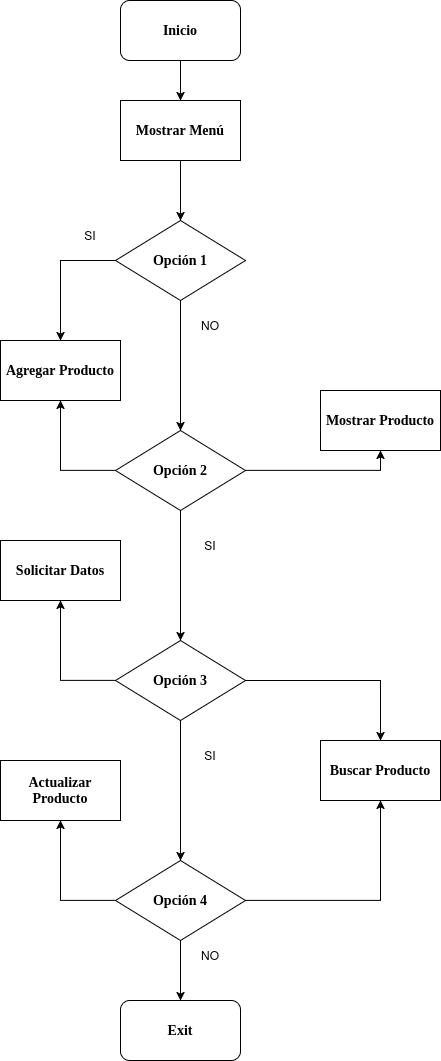

The diagram above was exported from draw.io. Its source (the exported page's mxGraphModel, read from the mxfile embedded in the PNG):
<mxGraphModel dx="1544" dy="795" grid="1" gridSize="10" guides="1" tooltips="1" connect="1" arrows="1" fold="1" page="1" pageScale="1" pageWidth="827" pageHeight="1169" math="0" shadow="0">
  <root>
    <mxCell id="0" />
    <mxCell id="1" parent="0" />
    <mxCell id="Fjz1a4pPPES0FZZe83j8-15" edge="1" parent="1" source="Fjz1a4pPPES0FZZe83j8-1" style="edgeStyle=orthogonalEdgeStyle;rounded=0;orthogonalLoop=1;jettySize=auto;html=1;exitX=0.5;exitY=1;exitDx=0;exitDy=0;entryX=0.5;entryY=0;entryDx=0;entryDy=0;" target="Fjz1a4pPPES0FZZe83j8-3">
      <mxGeometry relative="1" as="geometry" />
    </mxCell>
    <mxCell id="Fjz1a4pPPES0FZZe83j8-1" parent="1" style="rounded=0;whiteSpace=wrap;html=1;" value="&lt;font face=&quot;Times New Roman&quot; style=&quot;font-size: 14px;&quot;&gt;&lt;b&gt;Mostrar Menú&lt;/b&gt;&lt;/font&gt;" vertex="1">
      <mxGeometry height="60" width="120" x="320" y="120" as="geometry" />
    </mxCell>
    <mxCell id="Fjz1a4pPPES0FZZe83j8-14" edge="1" parent="1" source="Fjz1a4pPPES0FZZe83j8-2" style="edgeStyle=orthogonalEdgeStyle;rounded=0;orthogonalLoop=1;jettySize=auto;html=1;entryX=0.5;entryY=0;entryDx=0;entryDy=0;" target="Fjz1a4pPPES0FZZe83j8-1">
      <mxGeometry relative="1" as="geometry" />
    </mxCell>
    <mxCell id="Fjz1a4pPPES0FZZe83j8-2" parent="1" style="rounded=1;whiteSpace=wrap;html=1;" value="&lt;div&gt;&lt;b&gt;&lt;font face=&quot;Times New Roman&quot; style=&quot;font-size: 14px;&quot;&gt;Inicio&lt;/font&gt;&lt;/b&gt;&lt;/div&gt;" vertex="1">
      <mxGeometry height="60" width="120" x="320" y="20" as="geometry" />
    </mxCell>
    <mxCell id="Fjz1a4pPPES0FZZe83j8-16" edge="1" parent="1" source="Fjz1a4pPPES0FZZe83j8-3" style="edgeStyle=orthogonalEdgeStyle;rounded=0;orthogonalLoop=1;jettySize=auto;html=1;exitX=0.5;exitY=1;exitDx=0;exitDy=0;entryX=0.5;entryY=0;entryDx=0;entryDy=0;" target="Fjz1a4pPPES0FZZe83j8-5">
      <mxGeometry relative="1" as="geometry" />
    </mxCell>
    <mxCell id="Fjz1a4pPPES0FZZe83j8-22" edge="1" parent="1" source="Fjz1a4pPPES0FZZe83j8-3" style="edgeStyle=orthogonalEdgeStyle;rounded=0;orthogonalLoop=1;jettySize=auto;html=1;exitX=0;exitY=0.5;exitDx=0;exitDy=0;entryX=0.5;entryY=0;entryDx=0;entryDy=0;" target="Fjz1a4pPPES0FZZe83j8-4">
      <mxGeometry relative="1" as="geometry" />
    </mxCell>
    <mxCell id="Fjz1a4pPPES0FZZe83j8-3" parent="1" style="rhombus;whiteSpace=wrap;html=1;" value="&lt;font face=&quot;Times New Roman&quot; style=&quot;font-size: 14px;&quot;&gt;&lt;b&gt;Opción 1&lt;/b&gt;&lt;/font&gt;" vertex="1">
      <mxGeometry height="80" width="130" x="315" y="240" as="geometry" />
    </mxCell>
    <mxCell id="Fjz1a4pPPES0FZZe83j8-4" parent="1" style="rounded=0;whiteSpace=wrap;html=1;" value="&lt;font face=&quot;Times New Roman&quot; style=&quot;font-size: 14px;&quot;&gt;&lt;b&gt;Agregar Producto&lt;/b&gt;&lt;/font&gt;" vertex="1">
      <mxGeometry height="60" width="120" x="200" y="360" as="geometry" />
    </mxCell>
    <mxCell id="Fjz1a4pPPES0FZZe83j8-17" edge="1" parent="1" source="Fjz1a4pPPES0FZZe83j8-5" style="edgeStyle=orthogonalEdgeStyle;rounded=0;orthogonalLoop=1;jettySize=auto;html=1;exitX=0.5;exitY=1;exitDx=0;exitDy=0;entryX=0.5;entryY=0;entryDx=0;entryDy=0;" target="Fjz1a4pPPES0FZZe83j8-8">
      <mxGeometry relative="1" as="geometry" />
    </mxCell>
    <mxCell id="Fjz1a4pPPES0FZZe83j8-20" edge="1" parent="1" source="Fjz1a4pPPES0FZZe83j8-5" style="edgeStyle=orthogonalEdgeStyle;rounded=0;orthogonalLoop=1;jettySize=auto;html=1;exitX=0;exitY=0.5;exitDx=0;exitDy=0;entryX=0.5;entryY=1;entryDx=0;entryDy=0;" target="Fjz1a4pPPES0FZZe83j8-4">
      <mxGeometry relative="1" as="geometry" />
    </mxCell>
    <mxCell id="Fjz1a4pPPES0FZZe83j8-21" edge="1" parent="1" source="Fjz1a4pPPES0FZZe83j8-5" style="edgeStyle=orthogonalEdgeStyle;rounded=0;orthogonalLoop=1;jettySize=auto;html=1;exitX=1;exitY=0.5;exitDx=0;exitDy=0;entryX=0.5;entryY=1;entryDx=0;entryDy=0;" target="Fjz1a4pPPES0FZZe83j8-6">
      <mxGeometry relative="1" as="geometry" />
    </mxCell>
    <mxCell id="Fjz1a4pPPES0FZZe83j8-5" parent="1" style="rhombus;whiteSpace=wrap;html=1;" value="&lt;font face=&quot;Times New Roman&quot; style=&quot;font-size: 14px;&quot;&gt;&lt;b&gt;Opción 2&lt;/b&gt;&lt;/font&gt;" vertex="1">
      <mxGeometry height="80" width="130" x="315" y="450" as="geometry" />
    </mxCell>
    <mxCell id="Fjz1a4pPPES0FZZe83j8-6" parent="1" style="rounded=0;whiteSpace=wrap;html=1;" value="&lt;font face=&quot;Times New Roman&quot; style=&quot;font-size: 14px;&quot;&gt;&lt;b&gt;Mostrar Producto&lt;/b&gt;&lt;/font&gt;" vertex="1">
      <mxGeometry height="60" width="120" x="520" y="410" as="geometry" />
    </mxCell>
    <mxCell id="Fjz1a4pPPES0FZZe83j8-7" parent="1" style="rounded=0;whiteSpace=wrap;html=1;" value="&lt;font face=&quot;Times New Roman&quot; style=&quot;font-size: 14px;&quot;&gt;&lt;b&gt;Solicitar Datos&lt;/b&gt;&lt;/font&gt;" vertex="1">
      <mxGeometry height="60" width="120" x="200" y="560" as="geometry" />
    </mxCell>
    <mxCell id="Fjz1a4pPPES0FZZe83j8-18" edge="1" parent="1" source="Fjz1a4pPPES0FZZe83j8-8" style="edgeStyle=orthogonalEdgeStyle;rounded=0;orthogonalLoop=1;jettySize=auto;html=1;exitX=0.5;exitY=1;exitDx=0;exitDy=0;entryX=0.5;entryY=0;entryDx=0;entryDy=0;" target="Fjz1a4pPPES0FZZe83j8-11">
      <mxGeometry relative="1" as="geometry" />
    </mxCell>
    <mxCell id="Fjz1a4pPPES0FZZe83j8-23" edge="1" parent="1" source="Fjz1a4pPPES0FZZe83j8-8" style="edgeStyle=orthogonalEdgeStyle;rounded=0;orthogonalLoop=1;jettySize=auto;html=1;exitX=0;exitY=0.5;exitDx=0;exitDy=0;entryX=0.5;entryY=1;entryDx=0;entryDy=0;" target="Fjz1a4pPPES0FZZe83j8-7">
      <mxGeometry relative="1" as="geometry" />
    </mxCell>
    <mxCell id="Fjz1a4pPPES0FZZe83j8-24" edge="1" parent="1" source="Fjz1a4pPPES0FZZe83j8-8" style="edgeStyle=orthogonalEdgeStyle;rounded=0;orthogonalLoop=1;jettySize=auto;html=1;exitX=1;exitY=0.5;exitDx=0;exitDy=0;entryX=0.5;entryY=0;entryDx=0;entryDy=0;" target="Fjz1a4pPPES0FZZe83j8-9">
      <mxGeometry relative="1" as="geometry" />
    </mxCell>
    <mxCell id="Fjz1a4pPPES0FZZe83j8-8" parent="1" style="rhombus;whiteSpace=wrap;html=1;" value="&lt;font face=&quot;Times New Roman&quot; style=&quot;font-size: 14px;&quot;&gt;&lt;b&gt;Opción 3&lt;/b&gt;&lt;/font&gt;" vertex="1">
      <mxGeometry height="80" width="130" x="315" y="660" as="geometry" />
    </mxCell>
    <mxCell id="Fjz1a4pPPES0FZZe83j8-9" parent="1" style="rounded=0;whiteSpace=wrap;html=1;" value="&lt;font face=&quot;Times New Roman&quot; style=&quot;font-size: 14px;&quot;&gt;&lt;b&gt;Buscar Producto&lt;/b&gt;&lt;/font&gt;" vertex="1">
      <mxGeometry height="60" width="120" x="520" y="760" as="geometry" />
    </mxCell>
    <mxCell id="Fjz1a4pPPES0FZZe83j8-19" edge="1" parent="1" source="Fjz1a4pPPES0FZZe83j8-11" style="edgeStyle=orthogonalEdgeStyle;rounded=0;orthogonalLoop=1;jettySize=auto;html=1;exitX=0.5;exitY=1;exitDx=0;exitDy=0;" target="Fjz1a4pPPES0FZZe83j8-13">
      <mxGeometry relative="1" as="geometry" />
    </mxCell>
    <mxCell id="Fjz1a4pPPES0FZZe83j8-25" edge="1" parent="1" source="Fjz1a4pPPES0FZZe83j8-11" style="edgeStyle=orthogonalEdgeStyle;rounded=0;orthogonalLoop=1;jettySize=auto;html=1;exitX=1;exitY=0.5;exitDx=0;exitDy=0;entryX=0.5;entryY=1;entryDx=0;entryDy=0;" target="Fjz1a4pPPES0FZZe83j8-9">
      <mxGeometry relative="1" as="geometry" />
    </mxCell>
    <mxCell id="Fjz1a4pPPES0FZZe83j8-26" edge="1" parent="1" source="Fjz1a4pPPES0FZZe83j8-11" style="edgeStyle=orthogonalEdgeStyle;rounded=0;orthogonalLoop=1;jettySize=auto;html=1;exitX=0;exitY=0.5;exitDx=0;exitDy=0;entryX=0.5;entryY=1;entryDx=0;entryDy=0;" target="Fjz1a4pPPES0FZZe83j8-12">
      <mxGeometry relative="1" as="geometry" />
    </mxCell>
    <mxCell id="Fjz1a4pPPES0FZZe83j8-11" parent="1" style="rhombus;whiteSpace=wrap;html=1;" value="&lt;font face=&quot;Times New Roman&quot; style=&quot;font-size: 14px;&quot;&gt;&lt;b&gt;Opción 4&lt;/b&gt;&lt;/font&gt;" vertex="1">
      <mxGeometry height="80" width="130" x="315" y="880" as="geometry" />
    </mxCell>
    <mxCell id="Fjz1a4pPPES0FZZe83j8-12" parent="1" style="rounded=0;whiteSpace=wrap;html=1;" value="&lt;font face=&quot;Times New Roman&quot; style=&quot;font-size: 14px;&quot;&gt;&lt;b&gt;Actualizar Producto&lt;/b&gt;&lt;/font&gt;" vertex="1">
      <mxGeometry height="60" width="120" x="200" y="780" as="geometry" />
    </mxCell>
    <mxCell id="Fjz1a4pPPES0FZZe83j8-13" parent="1" style="rounded=1;whiteSpace=wrap;html=1;" value="&lt;font face=&quot;Times New Roman&quot; style=&quot;font-size: 14px;&quot;&gt;&lt;b&gt;Exit&lt;/b&gt;&lt;/font&gt;" vertex="1">
      <mxGeometry height="60" width="120" x="320" y="1020" as="geometry" />
    </mxCell>
    <mxCell id="Fjz1a4pPPES0FZZe83j8-27" parent="1" style="text;html=1;whiteSpace=wrap;strokeColor=none;fillColor=none;align=center;verticalAlign=middle;rounded=0;" value="&lt;div&gt;SI&lt;/div&gt;" vertex="1">
      <mxGeometry height="30" width="60" x="260" y="240" as="geometry" />
    </mxCell>
    <mxCell id="Fjz1a4pPPES0FZZe83j8-29" parent="1" style="text;html=1;whiteSpace=wrap;strokeColor=none;fillColor=none;align=center;verticalAlign=middle;rounded=0;" value="&lt;div&gt;NO&lt;/div&gt;" vertex="1">
      <mxGeometry height="30" width="60" x="380" y="330" as="geometry" />
    </mxCell>
    <mxCell id="Fjz1a4pPPES0FZZe83j8-30" parent="1" style="text;html=1;whiteSpace=wrap;strokeColor=none;fillColor=none;align=center;verticalAlign=middle;rounded=0;" value="&lt;div&gt;SI&lt;/div&gt;" vertex="1">
      <mxGeometry height="30" width="60" x="380" y="550" as="geometry" />
    </mxCell>
    <mxCell id="Fjz1a4pPPES0FZZe83j8-31" parent="1" style="text;html=1;whiteSpace=wrap;strokeColor=none;fillColor=none;align=center;verticalAlign=middle;rounded=0;" value="&lt;div&gt;SI&lt;/div&gt;" vertex="1">
      <mxGeometry height="30" width="60" x="380" y="760" as="geometry" />
    </mxCell>
    <mxCell id="Fjz1a4pPPES0FZZe83j8-32" parent="1" style="text;html=1;whiteSpace=wrap;strokeColor=none;fillColor=none;align=center;verticalAlign=middle;rounded=0;" value="&lt;div&gt;NO&lt;/div&gt;" vertex="1">
      <mxGeometry height="30" width="60" x="380" y="960" as="geometry" />
    </mxCell>
  </root>
</mxGraphModel>